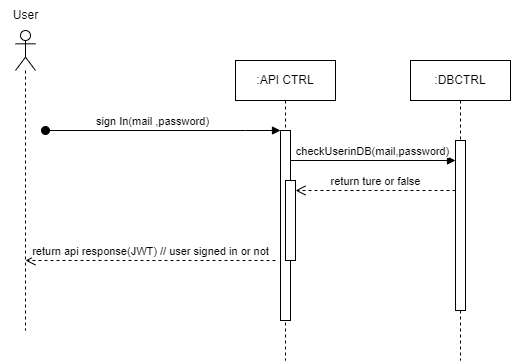

The diagram above was exported from draw.io. Its source (the exported page's mxGraphModel, read from the mxfile embedded in the PNG):
<mxGraphModel dx="737" dy="330" grid="1" gridSize="10" guides="1" tooltips="1" connect="1" arrows="1" fold="1" page="1" pageScale="1" pageWidth="850" pageHeight="1100" math="0" shadow="0">
  <root>
    <mxCell id="0" />
    <mxCell id="1" parent="0" />
    <mxCell id="Vmi1g4RSNW-AJL4HT-QI-1" value=":API CTRL" style="shape=umlLifeline;perimeter=lifelinePerimeter;whiteSpace=wrap;html=1;container=0;dropTarget=0;collapsible=0;recursiveResize=0;outlineConnect=0;portConstraint=eastwest;newEdgeStyle={&quot;edgeStyle&quot;:&quot;elbowEdgeStyle&quot;,&quot;elbow&quot;:&quot;vertical&quot;,&quot;curved&quot;:0,&quot;rounded&quot;:0};" vertex="1" parent="1">
      <mxGeometry x="325" y="120" width="100" height="300" as="geometry" />
    </mxCell>
    <mxCell id="Vmi1g4RSNW-AJL4HT-QI-2" value="" style="html=1;points=[];perimeter=orthogonalPerimeter;outlineConnect=0;targetShapes=umlLifeline;portConstraint=eastwest;newEdgeStyle={&quot;edgeStyle&quot;:&quot;elbowEdgeStyle&quot;,&quot;elbow&quot;:&quot;vertical&quot;,&quot;curved&quot;:0,&quot;rounded&quot;:0};" vertex="1" parent="Vmi1g4RSNW-AJL4HT-QI-1">
      <mxGeometry x="45" y="70" width="10" height="190" as="geometry" />
    </mxCell>
    <mxCell id="Vmi1g4RSNW-AJL4HT-QI-3" value="sign In(mail ,password)" style="html=1;verticalAlign=bottom;startArrow=oval;endArrow=block;startSize=8;edgeStyle=elbowEdgeStyle;elbow=vertical;curved=0;rounded=0;" edge="1" parent="Vmi1g4RSNW-AJL4HT-QI-1" target="Vmi1g4RSNW-AJL4HT-QI-2">
      <mxGeometry x="-0.0908" relative="1" as="geometry">
        <mxPoint x="-190" y="70" as="sourcePoint" />
        <Array as="points">
          <mxPoint x="10" y="70" />
        </Array>
        <mxPoint as="offset" />
      </mxGeometry>
    </mxCell>
    <mxCell id="Vmi1g4RSNW-AJL4HT-QI-4" value="" style="html=1;points=[];perimeter=orthogonalPerimeter;outlineConnect=0;targetShapes=umlLifeline;portConstraint=eastwest;newEdgeStyle={&quot;edgeStyle&quot;:&quot;elbowEdgeStyle&quot;,&quot;elbow&quot;:&quot;vertical&quot;,&quot;curved&quot;:0,&quot;rounded&quot;:0};" vertex="1" parent="Vmi1g4RSNW-AJL4HT-QI-1">
      <mxGeometry x="50" y="120" width="10" height="80" as="geometry" />
    </mxCell>
    <mxCell id="Vmi1g4RSNW-AJL4HT-QI-5" value=":DBCTRL" style="shape=umlLifeline;perimeter=lifelinePerimeter;whiteSpace=wrap;html=1;container=0;dropTarget=0;collapsible=0;recursiveResize=0;outlineConnect=0;portConstraint=eastwest;newEdgeStyle={&quot;edgeStyle&quot;:&quot;elbowEdgeStyle&quot;,&quot;elbow&quot;:&quot;vertical&quot;,&quot;curved&quot;:0,&quot;rounded&quot;:0};" vertex="1" parent="1">
      <mxGeometry x="500" y="120" width="100" height="300" as="geometry" />
    </mxCell>
    <mxCell id="Vmi1g4RSNW-AJL4HT-QI-6" value="" style="html=1;points=[];perimeter=orthogonalPerimeter;outlineConnect=0;targetShapes=umlLifeline;portConstraint=eastwest;newEdgeStyle={&quot;edgeStyle&quot;:&quot;elbowEdgeStyle&quot;,&quot;elbow&quot;:&quot;vertical&quot;,&quot;curved&quot;:0,&quot;rounded&quot;:0};" vertex="1" parent="Vmi1g4RSNW-AJL4HT-QI-5">
      <mxGeometry x="45" y="80" width="10" height="170" as="geometry" />
    </mxCell>
    <mxCell id="Vmi1g4RSNW-AJL4HT-QI-7" value="" style="shape=umlLifeline;perimeter=lifelinePerimeter;whiteSpace=wrap;html=1;container=1;dropTarget=0;collapsible=0;recursiveResize=0;outlineConnect=0;portConstraint=eastwest;newEdgeStyle={&quot;curved&quot;:0,&quot;rounded&quot;:0};participant=umlActor;" vertex="1" parent="1">
      <mxGeometry x="105" y="90" width="20" height="300" as="geometry" />
    </mxCell>
    <mxCell id="Vmi1g4RSNW-AJL4HT-QI-8" value="User" style="text;html=1;align=center;verticalAlign=middle;resizable=0;points=[];autosize=1;strokeColor=none;fillColor=none;" vertex="1" parent="1">
      <mxGeometry x="90" y="60" width="50" height="30" as="geometry" />
    </mxCell>
    <mxCell id="Vmi1g4RSNW-AJL4HT-QI-9" value="checkUserinDB(mail,password)" style="html=1;verticalAlign=bottom;endArrow=block;curved=0;rounded=0;" edge="1" parent="1">
      <mxGeometry width="80" relative="1" as="geometry">
        <mxPoint x="380" y="220" as="sourcePoint" />
        <mxPoint x="545" y="220" as="targetPoint" />
      </mxGeometry>
    </mxCell>
    <mxCell id="Vmi1g4RSNW-AJL4HT-QI-10" value="return ture or false" style="html=1;verticalAlign=bottom;endArrow=open;dashed=1;endSize=8;edgeStyle=elbowEdgeStyle;elbow=vertical;curved=0;rounded=0;" edge="1" parent="1">
      <mxGeometry relative="1" as="geometry">
        <mxPoint x="385" y="250" as="targetPoint" />
        <Array as="points">
          <mxPoint x="455" y="250" />
        </Array>
        <mxPoint x="545" y="250" as="sourcePoint" />
      </mxGeometry>
    </mxCell>
    <mxCell id="Vmi1g4RSNW-AJL4HT-QI-13" value="return api response(JWT) // user signed in or not" style="html=1;verticalAlign=bottom;endArrow=open;dashed=1;endSize=8;edgeStyle=elbowEdgeStyle;elbow=vertical;curved=0;rounded=0;" edge="1" parent="1" target="Vmi1g4RSNW-AJL4HT-QI-7">
      <mxGeometry x="-0.0012" relative="1" as="geometry">
        <mxPoint x="205" y="320" as="targetPoint" />
        <Array as="points">
          <mxPoint x="275" y="320" />
        </Array>
        <mxPoint x="365" y="320" as="sourcePoint" />
        <mxPoint as="offset" />
      </mxGeometry>
    </mxCell>
  </root>
</mxGraphModel>